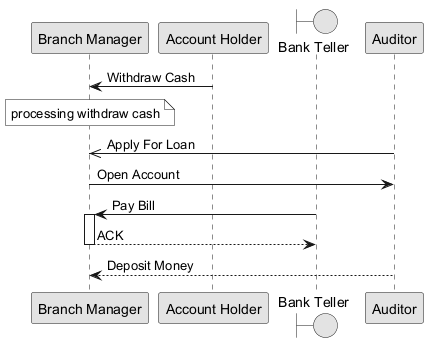

The diagram above was rendered by PlantUML. Its source (embedded in the PNG):
@startuml
skinparam monochrome true
participant "Branch Manager" as BM
participant "Account Holder" as AH
boundary "Bank Teller" as BT
participant "Auditor" as A
AH -> BM : Withdraw Cash
note over BM : processing withdraw cash
A ->> BM : Apply For Loan
BM -> A : Open Account
BT -> BM : Pay Bill
activate BM
BM --> BT : ACK
deactivate BM
A --> BM : Deposit Money
@enduml